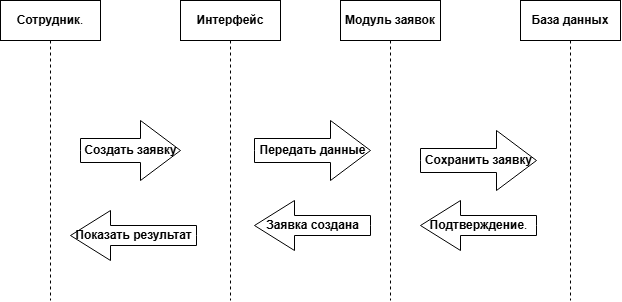

The diagram above was exported from draw.io. Its source (the exported page's mxGraphModel, read from the mxfile embedded in the PNG):
<mxGraphModel dx="1414" dy="785" grid="1" gridSize="10" guides="1" tooltips="1" connect="1" arrows="1" fold="1" page="1" pageScale="1" pageWidth="827" pageHeight="1169" math="0" shadow="0">
  <root>
    <mxCell id="0" />
    <mxCell id="1" parent="0" />
    <mxCell id="OdwWK4GMrdWKfKHpXSzw-1" parent="1" style="shape=umlLifeline;perimeter=lifelinePerimeter;whiteSpace=wrap;html=1;container=1;dropTarget=0;collapsible=0;recursiveResize=0;outlineConnect=0;portConstraint=eastwest;newEdgeStyle={&quot;edgeStyle&quot;:&quot;sequenceEdgeStyle&quot;,&quot;libavoidRouting&quot;:0,&quot;curved&quot;:0,&quot;rounded&quot;:0};" value="&lt;strong&gt;Сотрудник&lt;/strong&gt;." vertex="1">
      <mxGeometry height="300" width="100" x="60" y="290" as="geometry" />
    </mxCell>
    <mxCell id="OdwWK4GMrdWKfKHpXSzw-2" parent="1" style="shape=umlLifeline;perimeter=lifelinePerimeter;whiteSpace=wrap;html=1;container=1;dropTarget=0;collapsible=0;recursiveResize=0;outlineConnect=0;portConstraint=eastwest;newEdgeStyle={&quot;edgeStyle&quot;:&quot;sequenceEdgeStyle&quot;,&quot;libavoidRouting&quot;:0,&quot;curved&quot;:0,&quot;rounded&quot;:0};" value="&lt;strong&gt;Интерфейс&lt;/strong&gt;" vertex="1">
      <mxGeometry height="300" width="100" x="240" y="290" as="geometry" />
    </mxCell>
    <mxCell id="OdwWK4GMrdWKfKHpXSzw-3" parent="1" style="shape=umlLifeline;perimeter=lifelinePerimeter;whiteSpace=wrap;html=1;container=1;dropTarget=0;collapsible=0;recursiveResize=0;outlineConnect=0;portConstraint=eastwest;newEdgeStyle={&quot;edgeStyle&quot;:&quot;sequenceEdgeStyle&quot;,&quot;libavoidRouting&quot;:0,&quot;curved&quot;:0,&quot;rounded&quot;:0};size=40;" value="&lt;strong&gt;Модуль заявок&lt;/strong&gt;" vertex="1">
      <mxGeometry height="300" width="100" x="400" y="290" as="geometry" />
    </mxCell>
    <mxCell id="OdwWK4GMrdWKfKHpXSzw-4" parent="1" style="shape=umlLifeline;perimeter=lifelinePerimeter;whiteSpace=wrap;html=1;container=1;dropTarget=0;collapsible=0;recursiveResize=0;outlineConnect=0;portConstraint=eastwest;newEdgeStyle={&quot;edgeStyle&quot;:&quot;sequenceEdgeStyle&quot;,&quot;libavoidRouting&quot;:0,&quot;curved&quot;:0,&quot;rounded&quot;:0};" value="&lt;strong&gt;База данных&lt;/strong&gt;" vertex="1">
      <mxGeometry height="300" width="100" x="580" y="290" as="geometry" />
    </mxCell>
    <mxCell id="OdwWK4GMrdWKfKHpXSzw-5" parent="1" style="html=1;shadow=0;dashed=0;align=center;verticalAlign=middle;shape=mxgraph.arrows2.arrow;dy=0.6;dx=40;notch=0;" value="&lt;strong&gt;Создать заявку&lt;/strong&gt;" vertex="1">
      <mxGeometry height="60" width="100" x="140" y="410" as="geometry" />
    </mxCell>
    <mxCell id="OdwWK4GMrdWKfKHpXSzw-6" parent="1" style="html=1;shadow=0;dashed=0;align=center;verticalAlign=middle;shape=mxgraph.arrows2.arrow;dy=0.6;dx=40;notch=0;" value=" &lt;strong&gt;Передать данные&lt;/strong&gt;" vertex="1">
      <mxGeometry height="60" width="116" x="314" y="410" as="geometry" />
    </mxCell>
    <mxCell id="OdwWK4GMrdWKfKHpXSzw-7" parent="1" style="html=1;shadow=0;dashed=0;align=center;verticalAlign=middle;shape=mxgraph.arrows2.arrow;dy=0.6;dx=40;notch=0;" value="&lt;strong&gt;Сохранить заявку&lt;/strong&gt;" vertex="1">
      <mxGeometry height="60" width="116" x="480" y="420" as="geometry" />
    </mxCell>
    <mxCell id="OdwWK4GMrdWKfKHpXSzw-8" parent="1" style="html=1;shadow=0;dashed=0;align=center;verticalAlign=middle;shape=mxgraph.arrows2.arrow;dy=0.6;dx=40;flipH=1;notch=0;legacyAnchorPoints=0;" value="&lt;strong&gt;Подтверждение&lt;/strong&gt;." vertex="1">
      <mxGeometry height="50" width="116" x="480" y="490" as="geometry" />
    </mxCell>
    <mxCell id="OdwWK4GMrdWKfKHpXSzw-9" parent="1" style="html=1;shadow=0;dashed=0;align=center;verticalAlign=middle;shape=mxgraph.arrows2.arrow;dy=0.6;dx=40;flipH=1;notch=0;legacyAnchorPoints=0;" value="&lt;strong&gt;Заявка создана&lt;/strong&gt;" vertex="1">
      <mxGeometry height="50" width="116" x="314" y="490" as="geometry" />
    </mxCell>
    <mxCell id="OdwWK4GMrdWKfKHpXSzw-10" parent="1" style="html=1;shadow=0;dashed=0;align=center;verticalAlign=middle;shape=mxgraph.arrows2.arrow;dy=0.6;dx=40;flipH=1;notch=0;legacyAnchorPoints=0;" value="&lt;strong&gt;Показать результат&lt;/strong&gt;" vertex="1">
      <mxGeometry height="50" width="126" x="130" y="500" as="geometry" />
    </mxCell>
  </root>
</mxGraphModel>